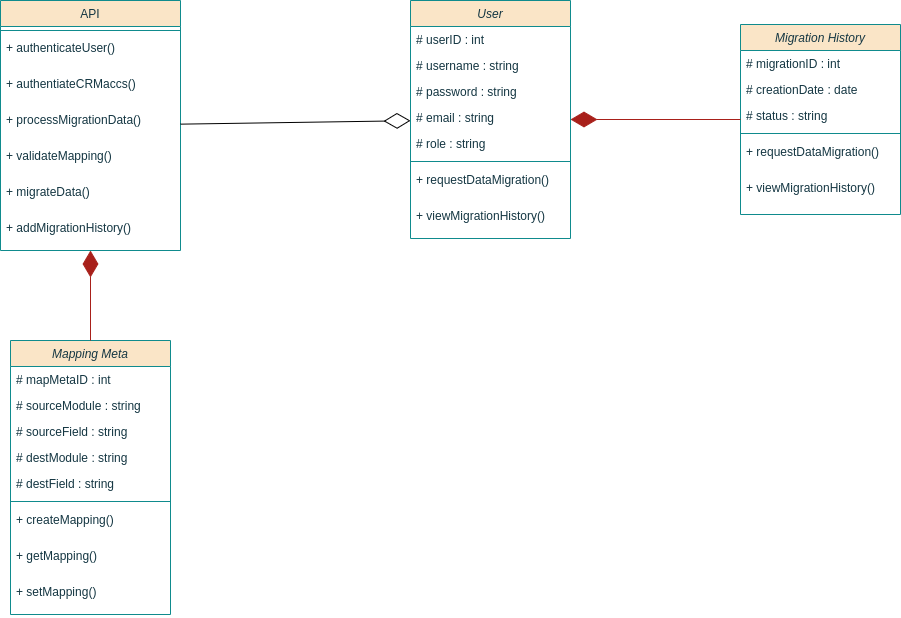

The diagram above was exported from draw.io. Its source (the exported page's mxGraphModel, read from the mxfile embedded in the PNG):
<mxGraphModel dx="2087" dy="684" grid="1" gridSize="10" guides="1" tooltips="1" connect="1" arrows="1" fold="1" page="1" pageScale="1" pageWidth="827" pageHeight="1169" math="0" shadow="0">
  <root>
    <mxCell id="WIyWlLk6GJQsqaUBKTNV-0" />
    <mxCell id="WIyWlLk6GJQsqaUBKTNV-1" parent="WIyWlLk6GJQsqaUBKTNV-0" />
    <mxCell id="8mflkG-wGe5Rqci6Y8zm-0" value="User" style="swimlane;fontStyle=2;align=center;verticalAlign=top;childLayout=stackLayout;horizontal=1;startSize=26;horizontalStack=0;resizeParent=1;resizeLast=0;collapsible=1;marginBottom=0;rounded=0;shadow=0;strokeWidth=1;labelBackgroundColor=none;fillColor=#FAE5C7;strokeColor=#0F8B8D;fontColor=#143642;" vertex="1" parent="WIyWlLk6GJQsqaUBKTNV-1">
      <mxGeometry x="390" y="70" width="160" height="238" as="geometry">
        <mxRectangle x="230" y="140" width="160" height="26" as="alternateBounds" />
      </mxGeometry>
    </mxCell>
    <mxCell id="8mflkG-wGe5Rqci6Y8zm-1" value="# userID : int" style="text;align=left;verticalAlign=top;spacingLeft=4;spacingRight=4;overflow=hidden;rotatable=0;points=[[0,0.5],[1,0.5]];portConstraint=eastwest;labelBackgroundColor=none;fontColor=#143642;" vertex="1" parent="8mflkG-wGe5Rqci6Y8zm-0">
      <mxGeometry y="26" width="160" height="26" as="geometry" />
    </mxCell>
    <mxCell id="8mflkG-wGe5Rqci6Y8zm-4" value="# username : string" style="text;align=left;verticalAlign=top;spacingLeft=4;spacingRight=4;overflow=hidden;rotatable=0;points=[[0,0.5],[1,0.5]];portConstraint=eastwest;labelBackgroundColor=none;fontColor=#143642;" vertex="1" parent="8mflkG-wGe5Rqci6Y8zm-0">
      <mxGeometry y="52" width="160" height="26" as="geometry" />
    </mxCell>
    <mxCell id="8mflkG-wGe5Rqci6Y8zm-5" value="# password : string" style="text;align=left;verticalAlign=top;spacingLeft=4;spacingRight=4;overflow=hidden;rotatable=0;points=[[0,0.5],[1,0.5]];portConstraint=eastwest;labelBackgroundColor=none;fontColor=#143642;" vertex="1" parent="8mflkG-wGe5Rqci6Y8zm-0">
      <mxGeometry y="78" width="160" height="26" as="geometry" />
    </mxCell>
    <mxCell id="8mflkG-wGe5Rqci6Y8zm-13" value="# email : string" style="text;align=left;verticalAlign=top;spacingLeft=4;spacingRight=4;overflow=hidden;rotatable=0;points=[[0,0.5],[1,0.5]];portConstraint=eastwest;rounded=0;shadow=0;html=0;labelBackgroundColor=none;fontColor=#143642;" vertex="1" parent="8mflkG-wGe5Rqci6Y8zm-0">
      <mxGeometry y="104" width="160" height="26" as="geometry" />
    </mxCell>
    <mxCell id="8mflkG-wGe5Rqci6Y8zm-6" value="# role : string" style="text;align=left;verticalAlign=top;spacingLeft=4;spacingRight=4;overflow=hidden;rotatable=0;points=[[0,0.5],[1,0.5]];portConstraint=eastwest;rounded=0;shadow=0;html=0;labelBackgroundColor=none;fontColor=#143642;" vertex="1" parent="8mflkG-wGe5Rqci6Y8zm-0">
      <mxGeometry y="130" width="160" height="26" as="geometry" />
    </mxCell>
    <mxCell id="8mflkG-wGe5Rqci6Y8zm-7" value="" style="line;html=1;strokeWidth=1;align=left;verticalAlign=middle;spacingTop=-1;spacingLeft=3;spacingRight=3;rotatable=0;labelPosition=right;points=[];portConstraint=eastwest;labelBackgroundColor=none;fillColor=#FAE5C7;strokeColor=#0F8B8D;fontColor=#143642;" vertex="1" parent="8mflkG-wGe5Rqci6Y8zm-0">
      <mxGeometry y="156" width="160" height="10" as="geometry" />
    </mxCell>
    <mxCell id="8mflkG-wGe5Rqci6Y8zm-26" value="+ requestDataMigration()" style="text;align=left;verticalAlign=top;spacingLeft=4;spacingRight=4;overflow=hidden;rotatable=0;points=[[0,0.5],[1,0.5]];portConstraint=eastwest;labelBackgroundColor=none;fontColor=#143642;" vertex="1" parent="8mflkG-wGe5Rqci6Y8zm-0">
      <mxGeometry y="166" width="160" height="36" as="geometry" />
    </mxCell>
    <mxCell id="8mflkG-wGe5Rqci6Y8zm-27" value="+ viewMigrationHistory()" style="text;align=left;verticalAlign=top;spacingLeft=4;spacingRight=4;overflow=hidden;rotatable=0;points=[[0,0.5],[1,0.5]];portConstraint=eastwest;labelBackgroundColor=none;fontColor=#143642;" vertex="1" parent="8mflkG-wGe5Rqci6Y8zm-0">
      <mxGeometry y="202" width="160" height="36" as="geometry" />
    </mxCell>
    <mxCell id="8mflkG-wGe5Rqci6Y8zm-18" value="API" style="swimlane;fontStyle=0;align=center;verticalAlign=top;childLayout=stackLayout;horizontal=1;startSize=26;horizontalStack=0;resizeParent=1;resizeLast=0;collapsible=1;marginBottom=0;rounded=0;shadow=0;strokeWidth=1;labelBackgroundColor=none;fillColor=#FAE5C7;strokeColor=#0F8B8D;fontColor=#143642;" vertex="1" parent="WIyWlLk6GJQsqaUBKTNV-1">
      <mxGeometry x="-20" y="70" width="180" height="250" as="geometry">
        <mxRectangle x="130" y="380" width="160" height="26" as="alternateBounds" />
      </mxGeometry>
    </mxCell>
    <mxCell id="8mflkG-wGe5Rqci6Y8zm-19" value="" style="line;html=1;strokeWidth=1;align=left;verticalAlign=middle;spacingTop=-1;spacingLeft=3;spacingRight=3;rotatable=0;labelPosition=right;points=[];portConstraint=eastwest;labelBackgroundColor=none;fillColor=#FAE5C7;strokeColor=#0F8B8D;fontColor=#143642;" vertex="1" parent="8mflkG-wGe5Rqci6Y8zm-18">
      <mxGeometry y="26" width="180" height="8" as="geometry" />
    </mxCell>
    <mxCell id="8mflkG-wGe5Rqci6Y8zm-20" value="+ authenticateUser()" style="text;align=left;verticalAlign=top;spacingLeft=4;spacingRight=4;overflow=hidden;rotatable=0;points=[[0,0.5],[1,0.5]];portConstraint=eastwest;labelBackgroundColor=none;fontColor=#143642;" vertex="1" parent="8mflkG-wGe5Rqci6Y8zm-18">
      <mxGeometry y="34" width="180" height="36" as="geometry" />
    </mxCell>
    <mxCell id="8mflkG-wGe5Rqci6Y8zm-21" value="+ authentiateCRMaccs()" style="text;align=left;verticalAlign=top;spacingLeft=4;spacingRight=4;overflow=hidden;rotatable=0;points=[[0,0.5],[1,0.5]];portConstraint=eastwest;labelBackgroundColor=none;fontColor=#143642;" vertex="1" parent="8mflkG-wGe5Rqci6Y8zm-18">
      <mxGeometry y="70" width="180" height="36" as="geometry" />
    </mxCell>
    <mxCell id="8mflkG-wGe5Rqci6Y8zm-22" value="+ processMigrationData()" style="text;align=left;verticalAlign=top;spacingLeft=4;spacingRight=4;overflow=hidden;rotatable=0;points=[[0,0.5],[1,0.5]];portConstraint=eastwest;labelBackgroundColor=none;fontColor=#143642;" vertex="1" parent="8mflkG-wGe5Rqci6Y8zm-18">
      <mxGeometry y="106" width="180" height="36" as="geometry" />
    </mxCell>
    <mxCell id="8mflkG-wGe5Rqci6Y8zm-23" value="+ validateMapping()" style="text;align=left;verticalAlign=top;spacingLeft=4;spacingRight=4;overflow=hidden;rotatable=0;points=[[0,0.5],[1,0.5]];portConstraint=eastwest;labelBackgroundColor=none;fontColor=#143642;" vertex="1" parent="8mflkG-wGe5Rqci6Y8zm-18">
      <mxGeometry y="142" width="180" height="36" as="geometry" />
    </mxCell>
    <mxCell id="8mflkG-wGe5Rqci6Y8zm-24" value="+ migrateData()" style="text;align=left;verticalAlign=top;spacingLeft=4;spacingRight=4;overflow=hidden;rotatable=0;points=[[0,0.5],[1,0.5]];portConstraint=eastwest;labelBackgroundColor=none;fontColor=#143642;" vertex="1" parent="8mflkG-wGe5Rqci6Y8zm-18">
      <mxGeometry y="178" width="180" height="36" as="geometry" />
    </mxCell>
    <mxCell id="8mflkG-wGe5Rqci6Y8zm-38" value="+ addMigrationHistory()" style="text;align=left;verticalAlign=top;spacingLeft=4;spacingRight=4;overflow=hidden;rotatable=0;points=[[0,0.5],[1,0.5]];portConstraint=eastwest;labelBackgroundColor=none;fontColor=#143642;" vertex="1" parent="8mflkG-wGe5Rqci6Y8zm-18">
      <mxGeometry y="214" width="180" height="36" as="geometry" />
    </mxCell>
    <mxCell id="8mflkG-wGe5Rqci6Y8zm-25" value="" style="endArrow=diamondThin;endFill=0;endSize=24;html=1;rounded=0;" edge="1" parent="WIyWlLk6GJQsqaUBKTNV-1" source="8mflkG-wGe5Rqci6Y8zm-18" target="8mflkG-wGe5Rqci6Y8zm-0">
      <mxGeometry width="160" relative="1" as="geometry">
        <mxPoint x="510" y="470" as="sourcePoint" />
        <mxPoint x="680" y="477" as="targetPoint" />
      </mxGeometry>
    </mxCell>
    <mxCell id="8mflkG-wGe5Rqci6Y8zm-28" value="Migration History" style="swimlane;fontStyle=2;align=center;verticalAlign=top;childLayout=stackLayout;horizontal=1;startSize=26;horizontalStack=0;resizeParent=1;resizeLast=0;collapsible=1;marginBottom=0;rounded=0;shadow=0;strokeWidth=1;labelBackgroundColor=none;fillColor=#FAE5C7;strokeColor=#0F8B8D;fontColor=#143642;" vertex="1" parent="WIyWlLk6GJQsqaUBKTNV-1">
      <mxGeometry x="720" y="94" width="160" height="190" as="geometry">
        <mxRectangle x="230" y="140" width="160" height="26" as="alternateBounds" />
      </mxGeometry>
    </mxCell>
    <mxCell id="8mflkG-wGe5Rqci6Y8zm-29" value="# migrationID : int" style="text;align=left;verticalAlign=top;spacingLeft=4;spacingRight=4;overflow=hidden;rotatable=0;points=[[0,0.5],[1,0.5]];portConstraint=eastwest;labelBackgroundColor=none;fontColor=#143642;" vertex="1" parent="8mflkG-wGe5Rqci6Y8zm-28">
      <mxGeometry y="26" width="160" height="26" as="geometry" />
    </mxCell>
    <mxCell id="8mflkG-wGe5Rqci6Y8zm-30" value="# creationDate : date" style="text;align=left;verticalAlign=top;spacingLeft=4;spacingRight=4;overflow=hidden;rotatable=0;points=[[0,0.5],[1,0.5]];portConstraint=eastwest;labelBackgroundColor=none;fontColor=#143642;" vertex="1" parent="8mflkG-wGe5Rqci6Y8zm-28">
      <mxGeometry y="52" width="160" height="26" as="geometry" />
    </mxCell>
    <mxCell id="8mflkG-wGe5Rqci6Y8zm-31" value="# status : string" style="text;align=left;verticalAlign=top;spacingLeft=4;spacingRight=4;overflow=hidden;rotatable=0;points=[[0,0.5],[1,0.5]];portConstraint=eastwest;labelBackgroundColor=none;fontColor=#143642;" vertex="1" parent="8mflkG-wGe5Rqci6Y8zm-28">
      <mxGeometry y="78" width="160" height="26" as="geometry" />
    </mxCell>
    <mxCell id="8mflkG-wGe5Rqci6Y8zm-34" value="" style="line;html=1;strokeWidth=1;align=left;verticalAlign=middle;spacingTop=-1;spacingLeft=3;spacingRight=3;rotatable=0;labelPosition=right;points=[];portConstraint=eastwest;labelBackgroundColor=none;fillColor=#FAE5C7;strokeColor=#0F8B8D;fontColor=#143642;" vertex="1" parent="8mflkG-wGe5Rqci6Y8zm-28">
      <mxGeometry y="104" width="160" height="10" as="geometry" />
    </mxCell>
    <mxCell id="8mflkG-wGe5Rqci6Y8zm-35" value="+ requestDataMigration()" style="text;align=left;verticalAlign=top;spacingLeft=4;spacingRight=4;overflow=hidden;rotatable=0;points=[[0,0.5],[1,0.5]];portConstraint=eastwest;labelBackgroundColor=none;fontColor=#143642;" vertex="1" parent="8mflkG-wGe5Rqci6Y8zm-28">
      <mxGeometry y="114" width="160" height="36" as="geometry" />
    </mxCell>
    <mxCell id="8mflkG-wGe5Rqci6Y8zm-36" value="+ viewMigrationHistory()" style="text;align=left;verticalAlign=top;spacingLeft=4;spacingRight=4;overflow=hidden;rotatable=0;points=[[0,0.5],[1,0.5]];portConstraint=eastwest;labelBackgroundColor=none;fontColor=#143642;" vertex="1" parent="8mflkG-wGe5Rqci6Y8zm-28">
      <mxGeometry y="150" width="160" height="36" as="geometry" />
    </mxCell>
    <mxCell id="8mflkG-wGe5Rqci6Y8zm-39" value="" style="endArrow=diamondThin;endFill=1;endSize=24;html=1;rounded=0;labelBackgroundColor=none;strokeColor=#A8201A;fontColor=default;" edge="1" parent="WIyWlLk6GJQsqaUBKTNV-1" source="8mflkG-wGe5Rqci6Y8zm-28" target="8mflkG-wGe5Rqci6Y8zm-0">
      <mxGeometry width="160" relative="1" as="geometry">
        <mxPoint x="686" y="190" as="sourcePoint" />
        <mxPoint x="510" y="190" as="targetPoint" />
      </mxGeometry>
    </mxCell>
    <mxCell id="8mflkG-wGe5Rqci6Y8zm-47" value="Mapping Meta" style="swimlane;fontStyle=2;align=center;verticalAlign=top;childLayout=stackLayout;horizontal=1;startSize=26;horizontalStack=0;resizeParent=1;resizeLast=0;collapsible=1;marginBottom=0;rounded=0;shadow=0;strokeWidth=1;labelBackgroundColor=none;fillColor=#FAE5C7;strokeColor=#0F8B8D;fontColor=#143642;" vertex="1" parent="WIyWlLk6GJQsqaUBKTNV-1">
      <mxGeometry x="-10" y="410" width="160" height="274" as="geometry">
        <mxRectangle x="230" y="140" width="160" height="26" as="alternateBounds" />
      </mxGeometry>
    </mxCell>
    <mxCell id="8mflkG-wGe5Rqci6Y8zm-48" value="# mapMetaID : int" style="text;align=left;verticalAlign=top;spacingLeft=4;spacingRight=4;overflow=hidden;rotatable=0;points=[[0,0.5],[1,0.5]];portConstraint=eastwest;labelBackgroundColor=none;fontColor=#143642;" vertex="1" parent="8mflkG-wGe5Rqci6Y8zm-47">
      <mxGeometry y="26" width="160" height="26" as="geometry" />
    </mxCell>
    <mxCell id="8mflkG-wGe5Rqci6Y8zm-49" value="# sourceModule : string" style="text;align=left;verticalAlign=top;spacingLeft=4;spacingRight=4;overflow=hidden;rotatable=0;points=[[0,0.5],[1,0.5]];portConstraint=eastwest;labelBackgroundColor=none;fontColor=#143642;" vertex="1" parent="8mflkG-wGe5Rqci6Y8zm-47">
      <mxGeometry y="52" width="160" height="26" as="geometry" />
    </mxCell>
    <mxCell id="8mflkG-wGe5Rqci6Y8zm-54" value="# sourceField : string" style="text;align=left;verticalAlign=top;spacingLeft=4;spacingRight=4;overflow=hidden;rotatable=0;points=[[0,0.5],[1,0.5]];portConstraint=eastwest;labelBackgroundColor=none;fontColor=#143642;" vertex="1" parent="8mflkG-wGe5Rqci6Y8zm-47">
      <mxGeometry y="78" width="160" height="26" as="geometry" />
    </mxCell>
    <mxCell id="8mflkG-wGe5Rqci6Y8zm-50" value="# destModule : string" style="text;align=left;verticalAlign=top;spacingLeft=4;spacingRight=4;overflow=hidden;rotatable=0;points=[[0,0.5],[1,0.5]];portConstraint=eastwest;labelBackgroundColor=none;fontColor=#143642;" vertex="1" parent="8mflkG-wGe5Rqci6Y8zm-47">
      <mxGeometry y="104" width="160" height="26" as="geometry" />
    </mxCell>
    <mxCell id="8mflkG-wGe5Rqci6Y8zm-55" value="# destField : string" style="text;align=left;verticalAlign=top;spacingLeft=4;spacingRight=4;overflow=hidden;rotatable=0;points=[[0,0.5],[1,0.5]];portConstraint=eastwest;labelBackgroundColor=none;fontColor=#143642;" vertex="1" parent="8mflkG-wGe5Rqci6Y8zm-47">
      <mxGeometry y="130" width="160" height="26" as="geometry" />
    </mxCell>
    <mxCell id="8mflkG-wGe5Rqci6Y8zm-51" value="" style="line;html=1;strokeWidth=1;align=left;verticalAlign=middle;spacingTop=-1;spacingLeft=3;spacingRight=3;rotatable=0;labelPosition=right;points=[];portConstraint=eastwest;labelBackgroundColor=none;fillColor=#FAE5C7;strokeColor=#0F8B8D;fontColor=#143642;" vertex="1" parent="8mflkG-wGe5Rqci6Y8zm-47">
      <mxGeometry y="156" width="160" height="10" as="geometry" />
    </mxCell>
    <mxCell id="8mflkG-wGe5Rqci6Y8zm-52" value="+ createMapping()" style="text;align=left;verticalAlign=top;spacingLeft=4;spacingRight=4;overflow=hidden;rotatable=0;points=[[0,0.5],[1,0.5]];portConstraint=eastwest;labelBackgroundColor=none;fontColor=#143642;" vertex="1" parent="8mflkG-wGe5Rqci6Y8zm-47">
      <mxGeometry y="166" width="160" height="36" as="geometry" />
    </mxCell>
    <mxCell id="8mflkG-wGe5Rqci6Y8zm-53" value="+ getMapping()" style="text;align=left;verticalAlign=top;spacingLeft=4;spacingRight=4;overflow=hidden;rotatable=0;points=[[0,0.5],[1,0.5]];portConstraint=eastwest;labelBackgroundColor=none;fontColor=#143642;" vertex="1" parent="8mflkG-wGe5Rqci6Y8zm-47">
      <mxGeometry y="202" width="160" height="36" as="geometry" />
    </mxCell>
    <mxCell id="8mflkG-wGe5Rqci6Y8zm-56" value="+ setMapping()" style="text;align=left;verticalAlign=top;spacingLeft=4;spacingRight=4;overflow=hidden;rotatable=0;points=[[0,0.5],[1,0.5]];portConstraint=eastwest;labelBackgroundColor=none;fontColor=#143642;" vertex="1" parent="8mflkG-wGe5Rqci6Y8zm-47">
      <mxGeometry y="238" width="160" height="36" as="geometry" />
    </mxCell>
    <mxCell id="8mflkG-wGe5Rqci6Y8zm-57" value="" style="endArrow=diamondThin;endFill=1;endSize=24;html=1;rounded=0;labelBackgroundColor=none;strokeColor=#A8201A;fontColor=default;" edge="1" parent="WIyWlLk6GJQsqaUBKTNV-1" source="8mflkG-wGe5Rqci6Y8zm-47" target="8mflkG-wGe5Rqci6Y8zm-18">
      <mxGeometry width="160" relative="1" as="geometry">
        <mxPoint x="50" y="360" as="sourcePoint" />
        <mxPoint x="-120" y="360" as="targetPoint" />
      </mxGeometry>
    </mxCell>
  </root>
</mxGraphModel>